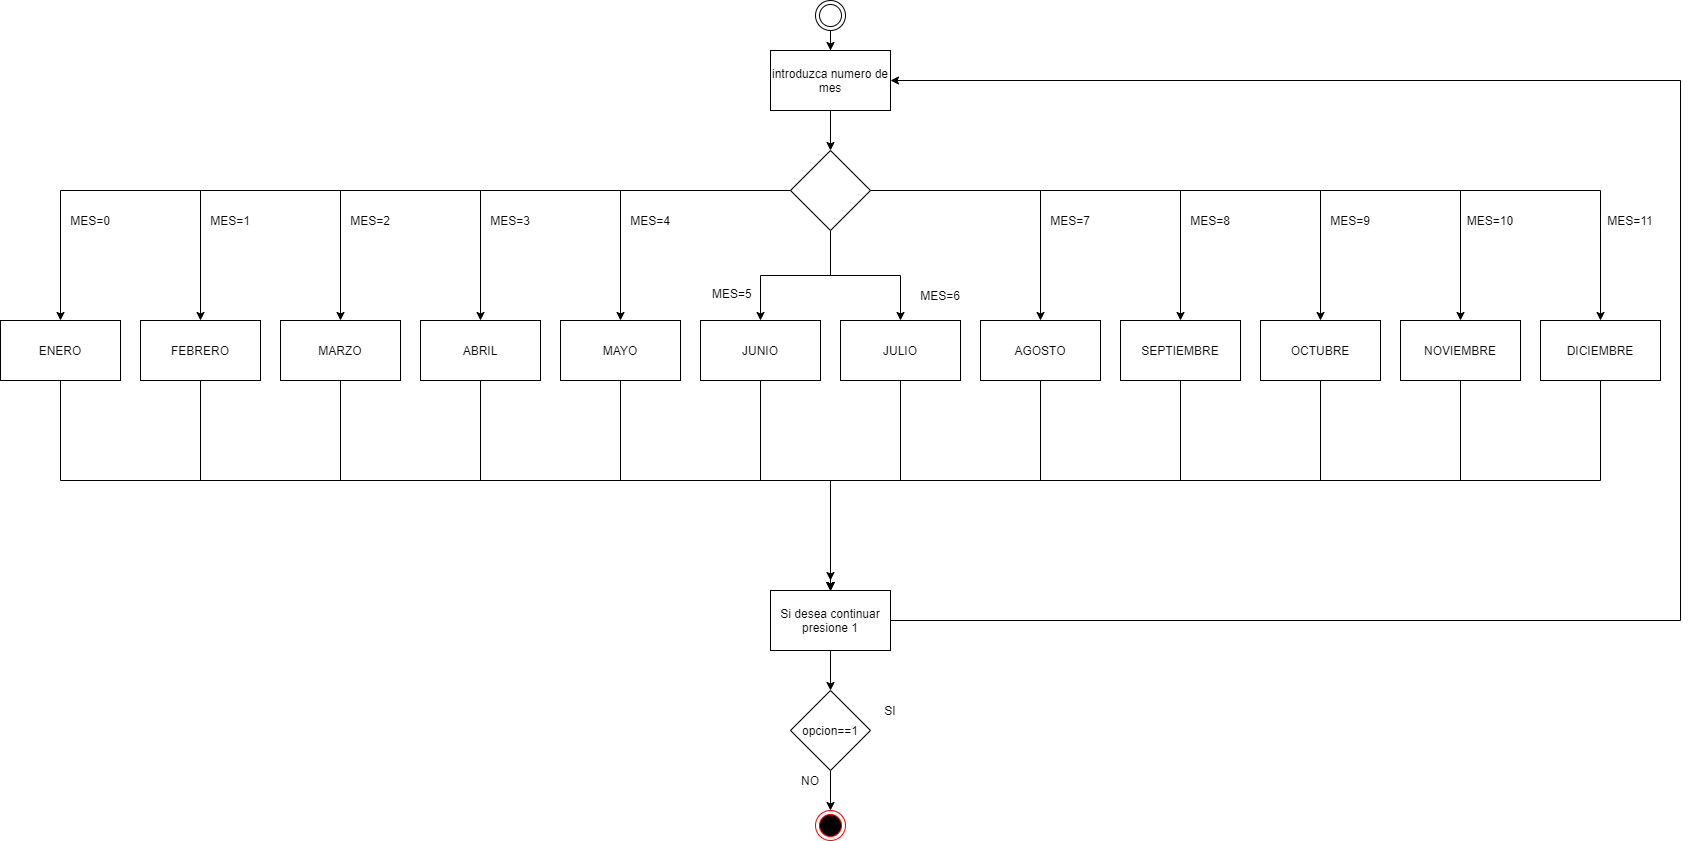

The diagram above was exported from draw.io. Its source (the exported page's mxGraphModel, read from the mxfile embedded in the PNG):
<mxGraphModel dx="2370" dy="1370" grid="1" gridSize="10" guides="1" tooltips="1" connect="1" arrows="1" fold="1" page="1" pageScale="1" pageWidth="827" pageHeight="1169" math="0" shadow="0">
  <root>
    <mxCell id="WIyWlLk6GJQsqaUBKTNV-0" />
    <mxCell id="WIyWlLk6GJQsqaUBKTNV-1" parent="WIyWlLk6GJQsqaUBKTNV-0" />
    <mxCell id="tRA2dy3xICMEblNR959_-0" value="" style="ellipse;html=1;shape=endState;fillColor=#000000;strokeColor=#ff0000;" vertex="1" parent="WIyWlLk6GJQsqaUBKTNV-1">
      <mxGeometry x="815" y="850" width="30" height="30" as="geometry" />
    </mxCell>
    <mxCell id="tRA2dy3xICMEblNR959_-9" style="edgeStyle=orthogonalEdgeStyle;rounded=0;orthogonalLoop=1;jettySize=auto;html=1;" edge="1" parent="WIyWlLk6GJQsqaUBKTNV-1" source="tRA2dy3xICMEblNR959_-1" target="tRA2dy3xICMEblNR959_-8">
      <mxGeometry relative="1" as="geometry" />
    </mxCell>
    <mxCell id="tRA2dy3xICMEblNR959_-1" value="" style="ellipse;shape=doubleEllipse;html=1;dashed=0;whitespace=wrap;aspect=fixed;" vertex="1" parent="WIyWlLk6GJQsqaUBKTNV-1">
      <mxGeometry x="815" y="40" width="30" height="30" as="geometry" />
    </mxCell>
    <mxCell id="tRA2dy3xICMEblNR959_-3" style="edgeStyle=orthogonalEdgeStyle;rounded=0;orthogonalLoop=1;jettySize=auto;html=1;" edge="1" parent="WIyWlLk6GJQsqaUBKTNV-1" source="tRA2dy3xICMEblNR959_-2" target="tRA2dy3xICMEblNR959_-0">
      <mxGeometry relative="1" as="geometry" />
    </mxCell>
    <mxCell id="tRA2dy3xICMEblNR959_-2" value="opcion==1" style="rhombus;whiteSpace=wrap;html=1;" vertex="1" parent="WIyWlLk6GJQsqaUBKTNV-1">
      <mxGeometry x="790" y="730" width="80" height="80" as="geometry" />
    </mxCell>
    <mxCell id="tRA2dy3xICMEblNR959_-121" style="edgeStyle=orthogonalEdgeStyle;rounded=0;orthogonalLoop=1;jettySize=auto;html=1;" edge="1" parent="WIyWlLk6GJQsqaUBKTNV-1" source="tRA2dy3xICMEblNR959_-8" target="tRA2dy3xICMEblNR959_-120">
      <mxGeometry relative="1" as="geometry" />
    </mxCell>
    <mxCell id="tRA2dy3xICMEblNR959_-8" value="introduzca numero de mes" style="rounded=0;whiteSpace=wrap;html=1;" vertex="1" parent="WIyWlLk6GJQsqaUBKTNV-1">
      <mxGeometry x="770" y="90" width="120" height="60" as="geometry" />
    </mxCell>
    <mxCell id="tRA2dy3xICMEblNR959_-17" value="SI" style="text;html=1;strokeColor=none;fillColor=none;align=center;verticalAlign=middle;whiteSpace=wrap;rounded=0;" vertex="1" parent="WIyWlLk6GJQsqaUBKTNV-1">
      <mxGeometry x="870" y="740" width="40" height="20" as="geometry" />
    </mxCell>
    <mxCell id="tRA2dy3xICMEblNR959_-18" value="NO" style="text;html=1;strokeColor=none;fillColor=none;align=center;verticalAlign=middle;whiteSpace=wrap;rounded=0;" vertex="1" parent="WIyWlLk6GJQsqaUBKTNV-1">
      <mxGeometry x="790" y="810" width="40" height="20" as="geometry" />
    </mxCell>
    <mxCell id="tRA2dy3xICMEblNR959_-27" style="edgeStyle=orthogonalEdgeStyle;rounded=0;orthogonalLoop=1;jettySize=auto;html=1;" edge="1" parent="WIyWlLk6GJQsqaUBKTNV-1" source="tRA2dy3xICMEblNR959_-25" target="tRA2dy3xICMEblNR959_-2">
      <mxGeometry relative="1" as="geometry" />
    </mxCell>
    <mxCell id="tRA2dy3xICMEblNR959_-138" style="edgeStyle=orthogonalEdgeStyle;rounded=0;orthogonalLoop=1;jettySize=auto;html=1;entryX=1;entryY=0.5;entryDx=0;entryDy=0;" edge="1" parent="WIyWlLk6GJQsqaUBKTNV-1" source="tRA2dy3xICMEblNR959_-25" target="tRA2dy3xICMEblNR959_-8">
      <mxGeometry relative="1" as="geometry">
        <Array as="points">
          <mxPoint x="1680" y="660" />
          <mxPoint x="1680" y="120" />
        </Array>
      </mxGeometry>
    </mxCell>
    <mxCell id="tRA2dy3xICMEblNR959_-25" value="Si desea continuar presione 1" style="rounded=0;whiteSpace=wrap;html=1;" vertex="1" parent="WIyWlLk6GJQsqaUBKTNV-1">
      <mxGeometry x="770" y="630" width="120" height="60" as="geometry" />
    </mxCell>
    <mxCell id="tRA2dy3xICMEblNR959_-31" value="" style="edgeStyle=orthogonalEdgeStyle;rounded=0;orthogonalLoop=1;jettySize=auto;html=1;" edge="1" parent="WIyWlLk6GJQsqaUBKTNV-1" target="tRA2dy3xICMEblNR959_-30">
      <mxGeometry relative="1" as="geometry">
        <mxPoint x="400.0588235294117" y="210" as="sourcePoint" />
      </mxGeometry>
    </mxCell>
    <mxCell id="tRA2dy3xICMEblNR959_-33" value="" style="edgeStyle=orthogonalEdgeStyle;rounded=0;orthogonalLoop=1;jettySize=auto;html=1;" edge="1" parent="WIyWlLk6GJQsqaUBKTNV-1" target="tRA2dy3xICMEblNR959_-32">
      <mxGeometry relative="1" as="geometry">
        <mxPoint x="400.0588235294117" y="290" as="sourcePoint" />
      </mxGeometry>
    </mxCell>
    <mxCell id="tRA2dy3xICMEblNR959_-36" value="" style="edgeStyle=orthogonalEdgeStyle;rounded=0;orthogonalLoop=1;jettySize=auto;html=1;" edge="1" parent="WIyWlLk6GJQsqaUBKTNV-1" source="tRA2dy3xICMEblNR959_-32">
      <mxGeometry relative="1" as="geometry">
        <mxPoint x="400.0588235294117" y="390" as="targetPoint" />
      </mxGeometry>
    </mxCell>
    <mxCell id="tRA2dy3xICMEblNR959_-139" style="edgeStyle=orthogonalEdgeStyle;rounded=0;orthogonalLoop=1;jettySize=auto;html=1;" edge="1" parent="WIyWlLk6GJQsqaUBKTNV-1" source="tRA2dy3xICMEblNR959_-120" target="tRA2dy3xICMEblNR959_-128">
      <mxGeometry relative="1" as="geometry" />
    </mxCell>
    <mxCell id="tRA2dy3xICMEblNR959_-140" style="edgeStyle=orthogonalEdgeStyle;rounded=0;orthogonalLoop=1;jettySize=auto;html=1;" edge="1" parent="WIyWlLk6GJQsqaUBKTNV-1" source="tRA2dy3xICMEblNR959_-120" target="tRA2dy3xICMEblNR959_-127">
      <mxGeometry relative="1" as="geometry" />
    </mxCell>
    <mxCell id="tRA2dy3xICMEblNR959_-141" style="edgeStyle=orthogonalEdgeStyle;rounded=0;orthogonalLoop=1;jettySize=auto;html=1;" edge="1" parent="WIyWlLk6GJQsqaUBKTNV-1" source="tRA2dy3xICMEblNR959_-120" target="tRA2dy3xICMEblNR959_-125">
      <mxGeometry relative="1" as="geometry" />
    </mxCell>
    <mxCell id="tRA2dy3xICMEblNR959_-142" style="edgeStyle=orthogonalEdgeStyle;rounded=0;orthogonalLoop=1;jettySize=auto;html=1;entryX=0.5;entryY=0;entryDx=0;entryDy=0;" edge="1" parent="WIyWlLk6GJQsqaUBKTNV-1" source="tRA2dy3xICMEblNR959_-120" target="tRA2dy3xICMEblNR959_-126">
      <mxGeometry relative="1" as="geometry" />
    </mxCell>
    <mxCell id="tRA2dy3xICMEblNR959_-143" style="edgeStyle=orthogonalEdgeStyle;rounded=0;orthogonalLoop=1;jettySize=auto;html=1;entryX=0.5;entryY=0;entryDx=0;entryDy=0;" edge="1" parent="WIyWlLk6GJQsqaUBKTNV-1" source="tRA2dy3xICMEblNR959_-120" target="tRA2dy3xICMEblNR959_-124">
      <mxGeometry relative="1" as="geometry" />
    </mxCell>
    <mxCell id="tRA2dy3xICMEblNR959_-144" style="edgeStyle=orthogonalEdgeStyle;rounded=0;orthogonalLoop=1;jettySize=auto;html=1;entryX=0.5;entryY=0;entryDx=0;entryDy=0;" edge="1" parent="WIyWlLk6GJQsqaUBKTNV-1" source="tRA2dy3xICMEblNR959_-120" target="tRA2dy3xICMEblNR959_-123">
      <mxGeometry relative="1" as="geometry" />
    </mxCell>
    <mxCell id="tRA2dy3xICMEblNR959_-145" style="edgeStyle=orthogonalEdgeStyle;rounded=0;orthogonalLoop=1;jettySize=auto;html=1;" edge="1" parent="WIyWlLk6GJQsqaUBKTNV-1" source="tRA2dy3xICMEblNR959_-120" target="tRA2dy3xICMEblNR959_-131">
      <mxGeometry relative="1" as="geometry" />
    </mxCell>
    <mxCell id="tRA2dy3xICMEblNR959_-146" style="edgeStyle=orthogonalEdgeStyle;rounded=0;orthogonalLoop=1;jettySize=auto;html=1;entryX=0.5;entryY=0;entryDx=0;entryDy=0;" edge="1" parent="WIyWlLk6GJQsqaUBKTNV-1" source="tRA2dy3xICMEblNR959_-120" target="tRA2dy3xICMEblNR959_-132">
      <mxGeometry relative="1" as="geometry" />
    </mxCell>
    <mxCell id="tRA2dy3xICMEblNR959_-147" style="edgeStyle=orthogonalEdgeStyle;rounded=0;orthogonalLoop=1;jettySize=auto;html=1;" edge="1" parent="WIyWlLk6GJQsqaUBKTNV-1" source="tRA2dy3xICMEblNR959_-120" target="tRA2dy3xICMEblNR959_-133">
      <mxGeometry relative="1" as="geometry" />
    </mxCell>
    <mxCell id="tRA2dy3xICMEblNR959_-148" style="edgeStyle=orthogonalEdgeStyle;rounded=0;orthogonalLoop=1;jettySize=auto;html=1;" edge="1" parent="WIyWlLk6GJQsqaUBKTNV-1" source="tRA2dy3xICMEblNR959_-120" target="tRA2dy3xICMEblNR959_-134">
      <mxGeometry relative="1" as="geometry" />
    </mxCell>
    <mxCell id="tRA2dy3xICMEblNR959_-149" style="edgeStyle=orthogonalEdgeStyle;rounded=0;orthogonalLoop=1;jettySize=auto;html=1;entryX=0.5;entryY=0;entryDx=0;entryDy=0;" edge="1" parent="WIyWlLk6GJQsqaUBKTNV-1" source="tRA2dy3xICMEblNR959_-120" target="tRA2dy3xICMEblNR959_-130">
      <mxGeometry relative="1" as="geometry" />
    </mxCell>
    <mxCell id="tRA2dy3xICMEblNR959_-150" style="edgeStyle=orthogonalEdgeStyle;rounded=0;orthogonalLoop=1;jettySize=auto;html=1;entryX=0.5;entryY=0;entryDx=0;entryDy=0;" edge="1" parent="WIyWlLk6GJQsqaUBKTNV-1" source="tRA2dy3xICMEblNR959_-120" target="tRA2dy3xICMEblNR959_-129">
      <mxGeometry relative="1" as="geometry" />
    </mxCell>
    <mxCell id="tRA2dy3xICMEblNR959_-120" value="" style="rhombus;whiteSpace=wrap;html=1;" vertex="1" parent="WIyWlLk6GJQsqaUBKTNV-1">
      <mxGeometry x="790" y="190" width="80" height="80" as="geometry" />
    </mxCell>
    <mxCell id="tRA2dy3xICMEblNR959_-171" style="edgeStyle=orthogonalEdgeStyle;rounded=0;orthogonalLoop=1;jettySize=auto;html=1;entryX=0.5;entryY=0;entryDx=0;entryDy=0;" edge="1" parent="WIyWlLk6GJQsqaUBKTNV-1" source="tRA2dy3xICMEblNR959_-123" target="tRA2dy3xICMEblNR959_-25">
      <mxGeometry relative="1" as="geometry">
        <Array as="points">
          <mxPoint x="760" y="520" />
          <mxPoint x="830" y="520" />
        </Array>
      </mxGeometry>
    </mxCell>
    <mxCell id="tRA2dy3xICMEblNR959_-123" value="JUNIO" style="rounded=0;whiteSpace=wrap;html=1;" vertex="1" parent="WIyWlLk6GJQsqaUBKTNV-1">
      <mxGeometry x="700" y="360" width="120" height="60" as="geometry" />
    </mxCell>
    <mxCell id="tRA2dy3xICMEblNR959_-170" style="edgeStyle=orthogonalEdgeStyle;rounded=0;orthogonalLoop=1;jettySize=auto;html=1;" edge="1" parent="WIyWlLk6GJQsqaUBKTNV-1" source="tRA2dy3xICMEblNR959_-124">
      <mxGeometry relative="1" as="geometry">
        <mxPoint x="830" y="620" as="targetPoint" />
        <Array as="points">
          <mxPoint x="620" y="520" />
          <mxPoint x="830" y="520" />
        </Array>
      </mxGeometry>
    </mxCell>
    <mxCell id="tRA2dy3xICMEblNR959_-124" value="MAYO" style="rounded=0;whiteSpace=wrap;html=1;" vertex="1" parent="WIyWlLk6GJQsqaUBKTNV-1">
      <mxGeometry x="560" y="360" width="120" height="60" as="geometry" />
    </mxCell>
    <mxCell id="tRA2dy3xICMEblNR959_-168" style="edgeStyle=orthogonalEdgeStyle;rounded=0;orthogonalLoop=1;jettySize=auto;html=1;entryX=0.5;entryY=0;entryDx=0;entryDy=0;" edge="1" parent="WIyWlLk6GJQsqaUBKTNV-1" source="tRA2dy3xICMEblNR959_-125" target="tRA2dy3xICMEblNR959_-25">
      <mxGeometry relative="1" as="geometry">
        <Array as="points">
          <mxPoint x="340" y="520" />
          <mxPoint x="830" y="520" />
        </Array>
      </mxGeometry>
    </mxCell>
    <mxCell id="tRA2dy3xICMEblNR959_-125" value="MARZO" style="rounded=0;whiteSpace=wrap;html=1;" vertex="1" parent="WIyWlLk6GJQsqaUBKTNV-1">
      <mxGeometry x="280" y="360" width="120" height="60" as="geometry" />
    </mxCell>
    <mxCell id="tRA2dy3xICMEblNR959_-169" style="edgeStyle=orthogonalEdgeStyle;rounded=0;orthogonalLoop=1;jettySize=auto;html=1;" edge="1" parent="WIyWlLk6GJQsqaUBKTNV-1" source="tRA2dy3xICMEblNR959_-126" target="tRA2dy3xICMEblNR959_-25">
      <mxGeometry relative="1" as="geometry">
        <Array as="points">
          <mxPoint x="480" y="520" />
          <mxPoint x="830" y="520" />
        </Array>
      </mxGeometry>
    </mxCell>
    <mxCell id="tRA2dy3xICMEblNR959_-126" value="ABRIL" style="rounded=0;whiteSpace=wrap;html=1;" vertex="1" parent="WIyWlLk6GJQsqaUBKTNV-1">
      <mxGeometry x="420" y="360" width="120" height="60" as="geometry" />
    </mxCell>
    <mxCell id="tRA2dy3xICMEblNR959_-167" style="edgeStyle=orthogonalEdgeStyle;rounded=0;orthogonalLoop=1;jettySize=auto;html=1;" edge="1" parent="WIyWlLk6GJQsqaUBKTNV-1" source="tRA2dy3xICMEblNR959_-127" target="tRA2dy3xICMEblNR959_-25">
      <mxGeometry relative="1" as="geometry">
        <Array as="points">
          <mxPoint x="200" y="520" />
          <mxPoint x="830" y="520" />
        </Array>
      </mxGeometry>
    </mxCell>
    <mxCell id="tRA2dy3xICMEblNR959_-127" value="FEBRERO" style="rounded=0;whiteSpace=wrap;html=1;" vertex="1" parent="WIyWlLk6GJQsqaUBKTNV-1">
      <mxGeometry x="140" y="360" width="120" height="60" as="geometry" />
    </mxCell>
    <mxCell id="tRA2dy3xICMEblNR959_-153" style="edgeStyle=orthogonalEdgeStyle;rounded=0;orthogonalLoop=1;jettySize=auto;html=1;" edge="1" parent="WIyWlLk6GJQsqaUBKTNV-1" source="tRA2dy3xICMEblNR959_-128" target="tRA2dy3xICMEblNR959_-25">
      <mxGeometry relative="1" as="geometry">
        <Array as="points">
          <mxPoint x="60" y="520" />
          <mxPoint x="830" y="520" />
        </Array>
      </mxGeometry>
    </mxCell>
    <mxCell id="tRA2dy3xICMEblNR959_-128" value="ENERO" style="rounded=0;whiteSpace=wrap;html=1;" vertex="1" parent="WIyWlLk6GJQsqaUBKTNV-1">
      <mxGeometry y="360" width="120" height="60" as="geometry" />
    </mxCell>
    <mxCell id="tRA2dy3xICMEblNR959_-176" style="edgeStyle=orthogonalEdgeStyle;rounded=0;orthogonalLoop=1;jettySize=auto;html=1;" edge="1" parent="WIyWlLk6GJQsqaUBKTNV-1" source="tRA2dy3xICMEblNR959_-130">
      <mxGeometry relative="1" as="geometry">
        <mxPoint x="830" y="630" as="targetPoint" />
        <Array as="points">
          <mxPoint x="1460" y="520" />
          <mxPoint x="830" y="520" />
        </Array>
      </mxGeometry>
    </mxCell>
    <mxCell id="tRA2dy3xICMEblNR959_-130" value="NOVIEMBRE" style="rounded=0;whiteSpace=wrap;html=1;" vertex="1" parent="WIyWlLk6GJQsqaUBKTNV-1">
      <mxGeometry x="1400" y="360" width="120" height="60" as="geometry" />
    </mxCell>
    <mxCell id="tRA2dy3xICMEblNR959_-172" style="edgeStyle=orthogonalEdgeStyle;rounded=0;orthogonalLoop=1;jettySize=auto;html=1;entryX=0.5;entryY=0;entryDx=0;entryDy=0;" edge="1" parent="WIyWlLk6GJQsqaUBKTNV-1" source="tRA2dy3xICMEblNR959_-131" target="tRA2dy3xICMEblNR959_-25">
      <mxGeometry relative="1" as="geometry">
        <Array as="points">
          <mxPoint x="900" y="520" />
          <mxPoint x="830" y="520" />
        </Array>
      </mxGeometry>
    </mxCell>
    <mxCell id="tRA2dy3xICMEblNR959_-131" value="JULIO" style="rounded=0;whiteSpace=wrap;html=1;" vertex="1" parent="WIyWlLk6GJQsqaUBKTNV-1">
      <mxGeometry x="840" y="360" width="120" height="60" as="geometry" />
    </mxCell>
    <mxCell id="tRA2dy3xICMEblNR959_-173" style="edgeStyle=orthogonalEdgeStyle;rounded=0;orthogonalLoop=1;jettySize=auto;html=1;entryX=0.5;entryY=0;entryDx=0;entryDy=0;" edge="1" parent="WIyWlLk6GJQsqaUBKTNV-1" source="tRA2dy3xICMEblNR959_-132" target="tRA2dy3xICMEblNR959_-25">
      <mxGeometry relative="1" as="geometry">
        <Array as="points">
          <mxPoint x="1040" y="520" />
          <mxPoint x="830" y="520" />
        </Array>
      </mxGeometry>
    </mxCell>
    <mxCell id="tRA2dy3xICMEblNR959_-132" value="AGOSTO" style="rounded=0;whiteSpace=wrap;html=1;" vertex="1" parent="WIyWlLk6GJQsqaUBKTNV-1">
      <mxGeometry x="980" y="360" width="120" height="60" as="geometry" />
    </mxCell>
    <mxCell id="tRA2dy3xICMEblNR959_-174" style="edgeStyle=orthogonalEdgeStyle;rounded=0;orthogonalLoop=1;jettySize=auto;html=1;entryX=0.5;entryY=0;entryDx=0;entryDy=0;" edge="1" parent="WIyWlLk6GJQsqaUBKTNV-1" source="tRA2dy3xICMEblNR959_-133" target="tRA2dy3xICMEblNR959_-25">
      <mxGeometry relative="1" as="geometry">
        <Array as="points">
          <mxPoint x="1180" y="520" />
          <mxPoint x="830" y="520" />
        </Array>
      </mxGeometry>
    </mxCell>
    <mxCell id="tRA2dy3xICMEblNR959_-133" value="SEPTIEMBRE" style="rounded=0;whiteSpace=wrap;html=1;" vertex="1" parent="WIyWlLk6GJQsqaUBKTNV-1">
      <mxGeometry x="1120" y="360" width="120" height="60" as="geometry" />
    </mxCell>
    <mxCell id="tRA2dy3xICMEblNR959_-175" style="edgeStyle=orthogonalEdgeStyle;rounded=0;orthogonalLoop=1;jettySize=auto;html=1;entryX=0.5;entryY=0;entryDx=0;entryDy=0;" edge="1" parent="WIyWlLk6GJQsqaUBKTNV-1" source="tRA2dy3xICMEblNR959_-134" target="tRA2dy3xICMEblNR959_-25">
      <mxGeometry relative="1" as="geometry">
        <Array as="points">
          <mxPoint x="1320" y="520" />
          <mxPoint x="830" y="520" />
        </Array>
      </mxGeometry>
    </mxCell>
    <mxCell id="tRA2dy3xICMEblNR959_-134" value="OCTUBRE" style="rounded=0;whiteSpace=wrap;html=1;" vertex="1" parent="WIyWlLk6GJQsqaUBKTNV-1">
      <mxGeometry x="1260" y="360" width="120" height="60" as="geometry" />
    </mxCell>
    <mxCell id="tRA2dy3xICMEblNR959_-177" style="edgeStyle=orthogonalEdgeStyle;rounded=0;orthogonalLoop=1;jettySize=auto;html=1;entryX=0.5;entryY=0;entryDx=0;entryDy=0;" edge="1" parent="WIyWlLk6GJQsqaUBKTNV-1" source="tRA2dy3xICMEblNR959_-129" target="tRA2dy3xICMEblNR959_-25">
      <mxGeometry relative="1" as="geometry">
        <Array as="points">
          <mxPoint x="1600" y="520" />
          <mxPoint x="830" y="520" />
        </Array>
      </mxGeometry>
    </mxCell>
    <mxCell id="tRA2dy3xICMEblNR959_-129" value="DICIEMBRE" style="rounded=0;whiteSpace=wrap;html=1;" vertex="1" parent="WIyWlLk6GJQsqaUBKTNV-1">
      <mxGeometry x="1540" y="360" width="120" height="60" as="geometry" />
    </mxCell>
    <mxCell id="tRA2dy3xICMEblNR959_-154" value="MES=0" style="text;html=1;strokeColor=none;fillColor=none;align=center;verticalAlign=middle;whiteSpace=wrap;rounded=0;" vertex="1" parent="WIyWlLk6GJQsqaUBKTNV-1">
      <mxGeometry x="70" y="250" width="40" height="20" as="geometry" />
    </mxCell>
    <mxCell id="tRA2dy3xICMEblNR959_-156" value="MES=1" style="text;html=1;strokeColor=none;fillColor=none;align=center;verticalAlign=middle;whiteSpace=wrap;rounded=0;" vertex="1" parent="WIyWlLk6GJQsqaUBKTNV-1">
      <mxGeometry x="210" y="250" width="40" height="20" as="geometry" />
    </mxCell>
    <mxCell id="tRA2dy3xICMEblNR959_-157" value="MES=2" style="text;html=1;strokeColor=none;fillColor=none;align=center;verticalAlign=middle;whiteSpace=wrap;rounded=0;" vertex="1" parent="WIyWlLk6GJQsqaUBKTNV-1">
      <mxGeometry x="350" y="250" width="40" height="20" as="geometry" />
    </mxCell>
    <mxCell id="tRA2dy3xICMEblNR959_-158" value="MES=3" style="text;html=1;strokeColor=none;fillColor=none;align=center;verticalAlign=middle;whiteSpace=wrap;rounded=0;" vertex="1" parent="WIyWlLk6GJQsqaUBKTNV-1">
      <mxGeometry x="490" y="250" width="40" height="20" as="geometry" />
    </mxCell>
    <mxCell id="tRA2dy3xICMEblNR959_-159" value="MES=4" style="text;html=1;strokeColor=none;fillColor=none;align=center;verticalAlign=middle;whiteSpace=wrap;rounded=0;" vertex="1" parent="WIyWlLk6GJQsqaUBKTNV-1">
      <mxGeometry x="630" y="250" width="40" height="20" as="geometry" />
    </mxCell>
    <mxCell id="tRA2dy3xICMEblNR959_-160" value="&lt;span style=&quot;text-align: center&quot;&gt;MES=5&lt;/span&gt;" style="text;whiteSpace=wrap;html=1;" vertex="1" parent="WIyWlLk6GJQsqaUBKTNV-1">
      <mxGeometry x="710" y="320" width="60" height="30" as="geometry" />
    </mxCell>
    <mxCell id="tRA2dy3xICMEblNR959_-161" value="MES=6" style="text;html=1;strokeColor=none;fillColor=none;align=center;verticalAlign=middle;whiteSpace=wrap;rounded=0;" vertex="1" parent="WIyWlLk6GJQsqaUBKTNV-1">
      <mxGeometry x="920" y="325" width="40" height="20" as="geometry" />
    </mxCell>
    <mxCell id="tRA2dy3xICMEblNR959_-162" value="&lt;span&gt;MES=7&lt;/span&gt;" style="text;html=1;strokeColor=none;fillColor=none;align=center;verticalAlign=middle;whiteSpace=wrap;rounded=0;" vertex="1" parent="WIyWlLk6GJQsqaUBKTNV-1">
      <mxGeometry x="1050" y="250" width="40" height="20" as="geometry" />
    </mxCell>
    <mxCell id="tRA2dy3xICMEblNR959_-163" value="MES=8" style="text;html=1;strokeColor=none;fillColor=none;align=center;verticalAlign=middle;whiteSpace=wrap;rounded=0;" vertex="1" parent="WIyWlLk6GJQsqaUBKTNV-1">
      <mxGeometry x="1190" y="250" width="40" height="20" as="geometry" />
    </mxCell>
    <mxCell id="tRA2dy3xICMEblNR959_-164" value="MES=9" style="text;html=1;strokeColor=none;fillColor=none;align=center;verticalAlign=middle;whiteSpace=wrap;rounded=0;" vertex="1" parent="WIyWlLk6GJQsqaUBKTNV-1">
      <mxGeometry x="1330" y="250" width="40" height="20" as="geometry" />
    </mxCell>
    <mxCell id="tRA2dy3xICMEblNR959_-165" value="MES=10" style="text;html=1;strokeColor=none;fillColor=none;align=center;verticalAlign=middle;whiteSpace=wrap;rounded=0;" vertex="1" parent="WIyWlLk6GJQsqaUBKTNV-1">
      <mxGeometry x="1470" y="250" width="40" height="20" as="geometry" />
    </mxCell>
    <mxCell id="tRA2dy3xICMEblNR959_-166" value="MES=11" style="text;html=1;strokeColor=none;fillColor=none;align=center;verticalAlign=middle;whiteSpace=wrap;rounded=0;" vertex="1" parent="WIyWlLk6GJQsqaUBKTNV-1">
      <mxGeometry x="1610" y="250" width="40" height="20" as="geometry" />
    </mxCell>
  </root>
</mxGraphModel>